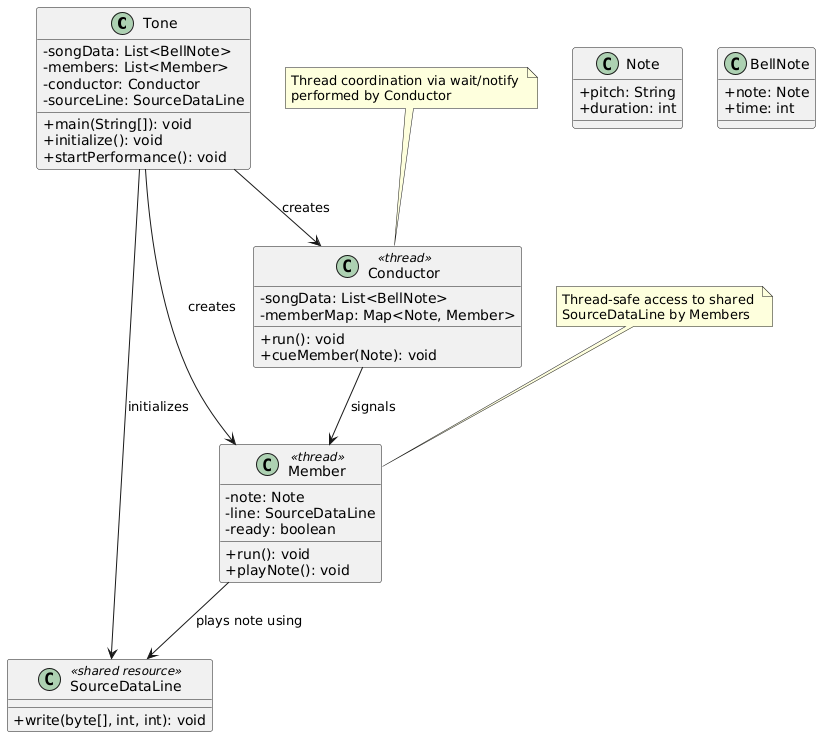

The diagram above was rendered by PlantUML. Its source (embedded in the PNG):
@startuml
' Stereotypes
skinparam classAttributeIconSize 0

class Tone {
    +main(String[]): void
    -songData: List<BellNote>
    -members: List<Member>
    -conductor: Conductor
    -sourceLine: SourceDataLine
    +initialize(): void
    +startPerformance(): void
}

class Conductor <<thread>> {
    -songData: List<BellNote>
    -memberMap: Map<Note, Member>
    +run(): void
    +cueMember(Note): void
}

class Member <<thread>> {
    -note: Note
    -line: SourceDataLine
    -ready: boolean
    +run(): void
    +playNote(): void
}

class SourceDataLine <<shared resource>> {
    +write(byte[], int, int): void
}

class Note {
    +pitch: String
    +duration: int
}

class BellNote {
    +note: Note
    +time: int
}

Tone --> Conductor : creates
Tone --> Member : creates
Tone --> SourceDataLine : initializes

Conductor --> Member : signals
Member --> SourceDataLine : plays note using

Note "Thread coordination via wait/notify \nperformed by Conductor" as N1
N1 .. Conductor

Note "Thread-safe access to shared \nSourceDataLine by Members" as N2
N2 .. Member
@enduml